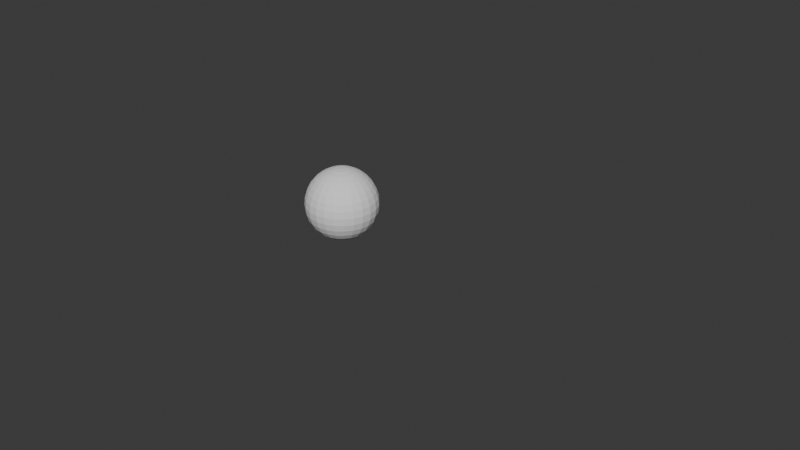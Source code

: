 # Source: cache_export_playback_review.blend  (saved by Blender 5.1.29; exported with 4.5.12 LTS)
import bpy
from mathutils import Matrix  # noqa: F401  (used for matrix-valued properties, if any)

bpy.ops.wm.read_factory_settings(use_empty=True)
scene = bpy.context.scene
scene.name = 'Scene'

# ---- collections
col_collection = bpy.data.collections.new('Collection'); scene.collection.children.link(col_collection)
col_fluidsim_output = bpy.data.collections.new('FluidSim Output'); scene.collection.children.link(col_fluidsim_output)

# ---- materials (node trees are filled in below, after node groups)
mat_fluidsim_liquid = bpy.data.materials.new('FluidSim Liquid')
mat_fluidsim_liquid.surface_render_method = 'BLENDED'
mat_fluidsim_liquid.blend_method = 'BLEND'
mat_fluidsim_liquid.diffuse_color = (0.35, 0.65, 0.9, 0.65)
mat_fluidsim_particles = bpy.data.materials.new('FluidSim Particles')
mat_fluidsim_particles.diffuse_color = (0.1, 0.45, 1.0, 1.0)
mat_fluidsim_particles_001 = bpy.data.materials.new('FluidSim Particles.001')
mat_fluidsim_particles_001.diffuse_color = (0.1, 0.45, 1.0, 1.0)

# ---- material node trees
mat_fluidsim_liquid.use_nodes = True; mat_fluidsim_liquid.node_tree.nodes.clear()
_N = mat_fluidsim_liquid.node_tree.nodes; _L = mat_fluidsim_liquid.node_tree.links
n0 = _N.new('ShaderNodeBsdfPrincipled'); n0.name = 'Principled BSDF'; n0.location = (-200, 100)
n0.inputs[0].default_value = (0.6, 0.8, 0.95, 1.0)
n0.inputs[2].default_value = 0.02
n0.inputs[3].default_value = 1.33
n0.inputs[18].default_value = 1.0
n1 = _N.new('ShaderNodeOutputMaterial'); n1.name = 'Material Output'; n1.location = (200, 100)
_L.new(n0.outputs[0], n1.inputs[0])
n1.is_active_output = True
mat_fluidsim_particles.use_nodes = True; mat_fluidsim_particles.node_tree.nodes.clear()
_N = mat_fluidsim_particles.node_tree.nodes; _L = mat_fluidsim_particles.node_tree.links
n0 = _N.new('ShaderNodeBsdfPrincipled'); n0.name = 'Principled BSDF'; n0.location = (-200, 100)
n0.inputs[0].default_value = (0.1, 0.45, 1.0, 1.0)
n0.inputs[2].default_value = 0.35
n1 = _N.new('ShaderNodeOutputMaterial'); n1.name = 'Material Output'; n1.location = (200, 100)
_L.new(n0.outputs[0], n1.inputs[0])
n1.is_active_output = True
mat_fluidsim_particles_001.use_nodes = True; mat_fluidsim_particles_001.node_tree.nodes.clear()
_N = mat_fluidsim_particles_001.node_tree.nodes; _L = mat_fluidsim_particles_001.node_tree.links
n0 = _N.new('ShaderNodeBsdfPrincipled'); n0.name = 'Principled BSDF'; n0.location = (-200, 100)
n0.inputs[0].default_value = (1.0, 0.3139, 0.0, 1.0)
n0.inputs[2].default_value = 0.35
n1 = _N.new('ShaderNodeOutputMaterial'); n1.name = 'Material Output'; n1.location = (200, 100)
_L.new(n0.outputs[0], n1.inputs[0])
n1.is_active_output = True

# ---- world
world_world = bpy.data.worlds.new('World'); scene.world = world_world
world_world.use_nodes = True; world_world.node_tree.nodes.clear()
_N = world_world.node_tree.nodes; _L = world_world.node_tree.links
n0 = _N.new('ShaderNodeOutputWorld'); n0.name = 'World Output'; n0.location = (200, 100)
n1 = _N.new('ShaderNodeBackground'); n1.name = 'Background'; n1.location = (-200, 100)
n1.inputs[0].default_value = (0.05088, 0.05088, 0.05088, 1.0)
_L.new(n1.outputs[0], n0.inputs[0])
n0.is_active_output = True
world_world.color = (0.05088, 0.05088, 0.05088)
world_world.sun_shadow_jitter_overblur = 0.0

# ---- meshes
me_fluidsim_domain_003 = bpy.data.meshes.new('FluidSim Domain.003')
me_fluidsim_domain_003.from_pydata([(-0.5, -0.5, -0.5), (-0.5, -0.5, 0.5), (-0.5, 0.5, -0.5), (-0.5, 0.5, 0.5), (0.5, -0.5, -0.5), (0.5, -0.5, 0.5), (0.5, 0.5, -0.5), (0.5, 0.5, 0.5)], [], [(0, 1, 3, 2), (2, 3, 7, 6), (6, 7, 5, 4), (4, 5, 1, 0), (2, 6, 4, 0), (7, 3, 1, 5)])
me_fluidsim_domain_003.update()
me_fluidsim_source_003 = bpy.data.meshes.new('FluidSim Source.003')
me_fluidsim_source_003.from_pydata([(-0.5, -0.5, -0.5), (-0.5, -0.5, 0.5), (-0.5, 0.5, -0.5), (-0.5, 0.5, 0.5), (0.5, -0.5, -0.5), (0.5, -0.5, 0.5), (0.5, 0.5, -0.5), (0.5, 0.5, 0.5)], [], [(0, 1, 3, 2), (2, 3, 7, 6), (6, 7, 5, 4), (4, 5, 1, 0), (2, 6, 4, 0), (7, 3, 1, 5)])
me_fluidsim_source_003.update()
me_fluidsim_collider_003 = bpy.data.meshes.new('FluidSim Collider.003')
me_fluidsim_collider_003.from_pydata([(0.0, 0.0, 0.5), (0.0, 0.4157, 0.2778), (0.0, 0.4619, 0.1913), (0.0, 0.4157, -0.2778), (0.0, 0.0, -0.5), (0.02525, 0.09422, 0.4904), (0.04952, 0.1848, 0.4619), (0.0719, 0.2683, 0.4157), (0.09151, 0.3415, 0.3536), (0.1076, 0.4016, 0.2778), (0.1196, 0.4462, 0.1913), (0.1269, 0.4737, 0.09755), (0.1294, 0.483, 0.0), (0.1269, 0.4737, -0.09755), (0.1196, 0.4462, -0.1913), (0.1076, 0.4016, -0.2778), (0.09151, 0.3415, -0.3536), (0.0719, 0.2683, -0.4157), (0.04952, 0.1848, -0.4619), (0.02525, 0.09422, -0.4904), (0.04877, 0.08448, 0.4904), (0.09567, 0.1657, 0.4619), (0.1389, 0.2406, 0.4157), (0.1768, 0.3062, 0.3536), (0.2079, 0.36, 0.2778), (0.231, 0.4001, 0.1913), (0.2452, 0.4247, 0.09755), (0.25, 0.433, 0.0), (0.2452, 0.4247, -0.09755), (0.231, 0.4001, -0.1913), (0.2079, 0.36, -0.2778), (0.1768, 0.3062, -0.3536), (0.1389, 0.2406, -0.4157), (0.09567, 0.1657, -0.4619), (0.04877, 0.08448, -0.4904), (0.06897, 0.06897, 0.4904), (0.1353, 0.1353, 0.4619), (0.1964, 0.1964, 0.4157), (0.25, 0.25, 0.3536), (0.294, 0.294, 0.2778), (0.3266, 0.3266, 0.1913), (0.3468, 0.3468, 0.09755), (0.3536, 0.3536, 0.0), (0.3468, 0.3468, -0.09755), (0.3266, 0.3266, -0.1913), (0.294, 0.294, -0.2778), (0.25, 0.25, -0.3536), (0.1964, 0.1964, -0.4157), (0.1353, 0.1353, -0.4619), (0.06897, 0.06897, -0.4904), (0.08448, 0.04877, 0.4904), (0.1657, 0.09567, 0.4619), (0.2406, 0.1389, 0.4157), (0.3062, 0.1768, 0.3536), (0.36, 0.2079, 0.2778), (0.4001, 0.231, 0.1913), (0.4247, 0.2452, 0.09755), (0.433, 0.25, 0.0), (0.4247, 0.2452, -0.09755), (0.4001, 0.231, -0.1913), (0.36, 0.2079, -0.2778), (0.3062, 0.1768, -0.3536), (0.2406, 0.1389, -0.4157), (0.1657, 0.09567, -0.4619), (0.08448, 0.04877, -0.4904), (0.09422, 0.02525, 0.4904), (0.1848, 0.04952, 0.4619), (0.2683, 0.0719, 0.4157), (0.3415, 0.09151, 0.3536), (0.4016, 0.1076, 0.2778), (0.4462, 0.1196, 0.1913), (0.4737, 0.1269, 0.09755), (0.483, 0.1294, 0.0), (0.4737, 0.1269, -0.09755), (0.4462, 0.1196, -0.1913), (0.4016, 0.1076, -0.2778), (0.3415, 0.09151, -0.3536), (0.2683, 0.0719, -0.4157), (0.1848, 0.04952, -0.4619), (0.09422, 0.02525, -0.4904), (0.09755, 3.725e-09, 0.4904), (0.1913, -7.451e-09, 0.4619), (0.2778, -2.235e-08, 0.4157), (0.3536, 7.451e-09, 0.3536), (0.4157, -2.235e-08, 0.2778), (0.4619, -1.49e-08, 0.1913), (0.4904, -7.451e-09, 0.09755), (0.5, -1.49e-08, 0.0), (0.4904, -7.451e-09, -0.09755), (0.4619, -1.49e-08, -0.1913), (0.4157, -2.235e-08, -0.2778), (0.3536, 7.451e-09, -0.3536), (0.2778, -2.235e-08, -0.4157), (0.1913, -7.451e-09, -0.4619), (0.09755, 3.725e-09, -0.4904), (0.09422, -0.02525, 0.4904), (0.1848, -0.04952, 0.4619), (0.2683, -0.0719, 0.4157), (0.3415, -0.09151, 0.3536), (0.4016, -0.1076, 0.2778), (0.4462, -0.1196, 0.1913), (0.4737, -0.1269, 0.09755), (0.483, -0.1294, 0.0), (0.4737, -0.1269, -0.09755), (0.4462, -0.1196, -0.1913), (0.4016, -0.1076, -0.2778), (0.3415, -0.09151, -0.3536), (0.2683, -0.0719, -0.4157), (0.1848, -0.04952, -0.4619), (0.09422, -0.02525, -0.4904), (0.08448, -0.04877, 0.4904), (0.1657, -0.09567, 0.4619), (0.2406, -0.1389, 0.4157), (0.3062, -0.1768, 0.3536), (0.36, -0.2079, 0.2778), (0.4001, -0.231, 0.1913), (0.4247, -0.2452, 0.09755), (0.433, -0.25, 0.0), (0.4247, -0.2452, -0.09755), (0.4001, -0.231, -0.1913), (0.36, -0.2079, -0.2778), (0.3062, -0.1768, -0.3536), (0.2406, -0.1389, -0.4157), (0.1657, -0.09567, -0.4619), (0.08448, -0.04877, -0.4904), (0.06897, -0.06897, 0.4904), (0.1353, -0.1353, 0.4619), (0.1964, -0.1964, 0.4157), (0.25, -0.25, 0.3536), (0.294, -0.294, 0.2778), (0.3266, -0.3266, 0.1913), (0.3468, -0.3468, 0.09755), (0.3536, -0.3536, 0.0), (0.3468, -0.3468, -0.09755), (0.3266, -0.3266, -0.1913), (0.294, -0.294, -0.2778), (0.25, -0.25, -0.3536), (0.1964, -0.1964, -0.4157), (0.1353, -0.1353, -0.4619), (0.06897, -0.06897, -0.4904), (0.04877, -0.08448, 0.4904), (0.09567, -0.1657, 0.4619), (0.1389, -0.2406, 0.4157), (0.1768, -0.3062, 0.3536), (0.2079, -0.36, 0.2778), (0.231, -0.4001, 0.1913), (0.2452, -0.4247, 0.09755), (0.25, -0.433, 0.0), (0.2452, -0.4247, -0.09755), (0.231, -0.4001, -0.1913), (0.2079, -0.36, -0.2778), (0.1768, -0.3062, -0.3536), (0.1389, -0.2406, -0.4157), (0.09567, -0.1657, -0.4619), (0.04877, -0.08448, -0.4904), (0.02525, -0.09422, 0.4904), (0.04952, -0.1848, 0.4619), (0.0719, -0.2683, 0.4157), (0.09151, -0.3415, 0.3536), (0.1076, -0.4016, 0.2778), (0.1196, -0.4462, 0.1913), (0.1269, -0.4737, 0.09755), (0.1294, -0.483, 0.0), (0.1269, -0.4737, -0.09755), (0.1196, -0.4462, -0.1913), (0.1076, -0.4016, -0.2778), (0.09151, -0.3415, -0.3536), (0.0719, -0.2683, -0.4157), (0.04952, -0.1848, -0.4619), (0.02525, -0.09422, -0.4904), (0.0, -0.09755, 0.4904), (-1.49e-08, -0.1913, 0.4619), (-2.98e-08, -0.2778, 0.4157), (1.49e-08, -0.3536, 0.3536), (-7.451e-08, -0.4157, 0.2778), (-3.725e-08, -0.4619, 0.1913), (5.215e-08, -0.4904, 0.09755), (-2.98e-08, -0.5, 0.0), (5.215e-08, -0.4904, -0.09755), (-3.725e-08, -0.4619, -0.1913), (-7.451e-08, -0.4157, -0.2778), (1.49e-08, -0.3536, -0.3536), (-2.98e-08, -0.2778, -0.4157), (-1.49e-08, -0.1913, -0.4619), (0.0, -0.09755, -0.4904), (-0.02525, -0.09422, 0.4904), (-0.04952, -0.1848, 0.4619), (-0.0719, -0.2683, 0.4157), (-0.09151, -0.3415, 0.3536), (-0.1076, -0.4016, 0.2778), (-0.1196, -0.4462, 0.1913), (-0.1269, -0.4737, 0.09755), (-0.1294, -0.483, 0.0), (-0.1269, -0.4737, -0.09755), (-0.1196, -0.4462, -0.1913), (-0.1076, -0.4016, -0.2778), (-0.09151, -0.3415, -0.3536), (-0.0719, -0.2683, -0.4157), (-0.04952, -0.1848, -0.4619), (-0.02525, -0.09422, -0.4904), (-0.04877, -0.08448, 0.4904), (-0.09567, -0.1657, 0.4619), (-0.1389, -0.2406, 0.4157), (-0.1768, -0.3062, 0.3536), (-0.2079, -0.36, 0.2778), (-0.231, -0.4001, 0.1913), (-0.2452, -0.4247, 0.09755), (-0.25, -0.433, 0.0), (-0.2452, -0.4247, -0.09755), (-0.231, -0.4001, -0.1913), (-0.2079, -0.36, -0.2778), (-0.1768, -0.3062, -0.3536), (-0.1389, -0.2406, -0.4157), (-0.09567, -0.1657, -0.4619), (-0.04877, -0.08448, -0.4904), (-0.06897, -0.06897, 0.4904), (-0.1353, -0.1353, 0.4619), (-0.1964, -0.1964, 0.4157), (-0.25, -0.25, 0.3536), (-0.294, -0.294, 0.2778), (-0.3266, -0.3266, 0.1913), (-0.3468, -0.3468, 0.09755), (-0.3536, -0.3536, 0.0), (-0.3468, -0.3468, -0.09755), (-0.3266, -0.3266, -0.1913), (-0.294, -0.294, -0.2778), (-0.25, -0.25, -0.3536), (-0.1964, -0.1964, -0.4157), (-0.1353, -0.1353, -0.4619), (-0.06897, -0.06897, -0.4904), (-0.08448, -0.04877, 0.4904), (-0.1657, -0.09567, 0.4619), (-0.2406, -0.1389, 0.4157), (-0.3062, -0.1768, 0.3536), (-0.36, -0.2079, 0.2778), (-0.4001, -0.231, 0.1913), (-0.4247, -0.2452, 0.09755), (-0.433, -0.25, 0.0), (-0.4247, -0.2452, -0.09755), (-0.4001, -0.231, -0.1913), (-0.36, -0.2079, -0.2778), (-0.3062, -0.1768, -0.3536), (-0.2406, -0.1389, -0.4157), (-0.1657, -0.09567, -0.4619), (-0.08448, -0.04877, -0.4904), (-0.09422, -0.02525, 0.4904), (-0.1848, -0.04952, 0.4619), (-0.2683, -0.0719, 0.4157), (-0.3415, -0.09151, 0.3536), (-0.4016, -0.1076, 0.2778), (-0.4462, -0.1196, 0.1913), (-0.4737, -0.1269, 0.09755), (-0.483, -0.1294, 0.0), (-0.4737, -0.1269, -0.09755), (-0.4462, -0.1196, -0.1913), (-0.4016, -0.1076, -0.2778), (-0.3415, -0.09151, -0.3536), (-0.2683, -0.0719, -0.4157), (-0.1848, -0.04952, -0.4619), (-0.09422, -0.02525, -0.4904), (-0.09755, 5.588e-09, 0.4904), (-0.1913, 1.49e-08, 0.4619), (-0.2778, 2.98e-08, 0.4157), (-0.3536, -1.49e-08, 0.3536), (-0.4157, 9.686e-08, 0.2778), (-0.4619, 6.706e-08, 0.1913), (-0.4904, -5.215e-08, 0.09755), (-0.5, 5.96e-08, 0.0), (-0.4904, -5.215e-08, -0.09755), (-0.4619, 6.706e-08, -0.1913), (-0.4157, 9.686e-08, -0.2778), (-0.3536, -1.49e-08, -0.3536), (-0.2778, 2.98e-08, -0.4157), (-0.1913, 1.49e-08, -0.4619), (-0.09755, 5.588e-09, -0.4904), (-0.09422, 0.02525, 0.4904), (-0.1848, 0.04952, 0.4619), (-0.2683, 0.0719, 0.4157), (-0.3415, 0.09151, 0.3536), (-0.4016, 0.1076, 0.2778), (-0.4462, 0.1196, 0.1913), (-0.4737, 0.1269, 0.09755), (-0.483, 0.1294, 0.0), (-0.4737, 0.1269, -0.09755), (-0.4462, 0.1196, -0.1913), (-0.4016, 0.1076, -0.2778), (-0.3415, 0.09151, -0.3536), (-0.2683, 0.0719, -0.4157), (-0.1848, 0.04952, -0.4619), (-0.09422, 0.02525, -0.4904), (-0.08448, 0.04877, 0.4904), (-0.1657, 0.09567, 0.4619), (-0.2406, 0.1389, 0.4157), (-0.3062, 0.1768, 0.3536), (-0.36, 0.2079, 0.2778), (-0.4001, 0.231, 0.1913), (-0.4247, 0.2452, 0.09755), (-0.433, 0.25, 0.0), (-0.4247, 0.2452, -0.09755), (-0.4001, 0.231, -0.1913), (-0.36, 0.2079, -0.2778), (-0.3062, 0.1768, -0.3536), (-0.2406, 0.1389, -0.4157), (-0.1657, 0.09567, -0.4619), (-0.08448, 0.04877, -0.4904), (-0.06897, 0.06897, 0.4904), (-0.1353, 0.1353, 0.4619), (-0.1964, 0.1964, 0.4157), (-0.25, 0.25, 0.3536), (-0.294, 0.294, 0.2778), (-0.3266, 0.3266, 0.1913), (-0.3468, 0.3468, 0.09755), (-0.3536, 0.3536, 0.0), (-0.3468, 0.3468, -0.09755), (-0.3266, 0.3266, -0.1913), (-0.294, 0.294, -0.2778), (-0.25, 0.25, -0.3536), (-0.1964, 0.1964, -0.4157), (-0.1353, 0.1353, -0.4619), (-0.06897, 0.06897, -0.4904), (-0.04877, 0.08448, 0.4904), (-0.09567, 0.1657, 0.4619), (-0.1389, 0.2406, 0.4157), (-0.1768, 0.3062, 0.3536), (-0.2079, 0.36, 0.2778), (-0.231, 0.4001, 0.1913), (-0.2452, 0.4247, 0.09755), (-0.25, 0.433, 0.0), (-0.2452, 0.4247, -0.09755), (-0.231, 0.4001, -0.1913), (-0.2079, 0.36, -0.2778), (-0.1768, 0.3062, -0.3536), (-0.1389, 0.2406, -0.4157), (-0.09567, 0.1657, -0.4619), (-0.04877, 0.08448, -0.4904), (-0.02525, 0.09422, 0.4904), (-0.04952, 0.1848, 0.4619), (-0.0719, 0.2683, 0.4157), (-0.09151, 0.3415, 0.3536), (-0.1076, 0.4016, 0.2778), (-0.1196, 0.4462, 0.1913), (-0.1269, 0.4737, 0.09755), (-0.1294, 0.483, 0.0), (-0.1269, 0.4737, -0.09755), (-0.1196, 0.4462, -0.1913), (-0.1076, 0.4016, -0.2778), (-0.09151, 0.3415, -0.3536), (-0.0719, 0.2683, -0.4157), (-0.04952, 0.1848, -0.4619), (-0.02525, 0.09422, -0.4904), (5.588e-09, 0.09755, 0.4904), (1.49e-08, 0.1913, 0.4619), (1.49e-08, 0.2778, 0.4157), (7.451e-09, 0.3536, 0.3536), (-5.215e-08, 0.4904, 0.09755), (5.215e-08, 0.5, 0.0), (-5.215e-08, 0.4904, -0.09755), (1.043e-07, 0.4619, -0.1913), (7.451e-09, 0.3536, -0.3536), (1.49e-08, 0.2778, -0.4157), (1.49e-08, 0.1913, -0.4619), (5.588e-09, 0.09755, -0.4904)], [], [(356, 355, 12, 13), (351, 350, 5, 6), (357, 356, 13, 14), (352, 351, 6, 7), (3, 357, 14, 15), (353, 352, 7, 8), (358, 3, 15, 16), (1, 353, 8, 9), (359, 358, 16, 17), (2, 1, 9, 10), (360, 359, 17, 18), (354, 2, 10, 11), (361, 360, 18, 19), (355, 354, 11, 12), (350, 0, 5), (4, 361, 19), (19, 18, 33, 34), (12, 11, 26, 27), (5, 0, 20), (4, 19, 34), (13, 12, 27, 28), (6, 5, 20, 21), (14, 13, 28, 29), (7, 6, 21, 22), (15, 14, 29, 30), (8, 7, 22, 23), (16, 15, 30, 31), (9, 8, 23, 24), (17, 16, 31, 32), (10, 9, 24, 25), (18, 17, 32, 33), (11, 10, 25, 26), (31, 30, 45, 46), (24, 23, 38, 39), (32, 31, 46, 47), (25, 24, 39, 40), (33, 32, 47, 48), (26, 25, 40, 41), (34, 33, 48, 49), (27, 26, 41, 42), (20, 0, 35), (4, 34, 49), (28, 27, 42, 43), (21, 20, 35, 36), (29, 28, 43, 44), (22, 21, 36, 37), (30, 29, 44, 45), (23, 22, 37, 38), (35, 0, 50), (4, 49, 64), (43, 42, 57, 58), (36, 35, 50, 51), (44, 43, 58, 59), (37, 36, 51, 52), (45, 44, 59, 60), (38, 37, 52, 53), (46, 45, 60, 61), (39, 38, 53, 54), (47, 46, 61, 62), (40, 39, 54, 55), (48, 47, 62, 63), (41, 40, 55, 56), (49, 48, 63, 64), (42, 41, 56, 57), (54, 53, 68, 69), (62, 61, 76, 77), (55, 54, 69, 70), (63, 62, 77, 78), (56, 55, 70, 71), (64, 63, 78, 79), (57, 56, 71, 72), (50, 0, 65), (4, 64, 79), (58, 57, 72, 73), (51, 50, 65, 66), (59, 58, 73, 74), (52, 51, 66, 67), (60, 59, 74, 75), (53, 52, 67, 68), (61, 60, 75, 76), (73, 72, 87, 88), (66, 65, 80, 81), (74, 73, 88, 89), (67, 66, 81, 82), (75, 74, 89, 90), (68, 67, 82, 83), (76, 75, 90, 91), (69, 68, 83, 84), (77, 76, 91, 92), (70, 69, 84, 85), (78, 77, 92, 93), (71, 70, 85, 86), (79, 78, 93, 94), (72, 71, 86, 87), (65, 0, 80), (4, 79, 94), (92, 91, 106, 107), (85, 84, 99, 100), (93, 92, 107, 108), (86, 85, 100, 101), (94, 93, 108, 109), (87, 86, 101, 102), (80, 0, 95), (4, 94, 109), (88, 87, 102, 103), (81, 80, 95, 96), (89, 88, 103, 104), (82, 81, 96, 97), (90, 89, 104, 105), (83, 82, 97, 98), (91, 90, 105, 106), (84, 83, 98, 99), (96, 95, 110, 111), (104, 103, 118, 119), (97, 96, 111, 112), (105, 104, 119, 120), (98, 97, 112, 113), (106, 105, 120, 121), (99, 98, 113, 114), (107, 106, 121, 122), (100, 99, 114, 115), (108, 107, 122, 123), (101, 100, 115, 116), (109, 108, 123, 124), (102, 101, 116, 117), (95, 0, 110), (4, 109, 124), (103, 102, 117, 118), (115, 114, 129, 130), (123, 122, 137, 138), (116, 115, 130, 131), (124, 123, 138, 139), (117, 116, 131, 132), (110, 0, 125), (4, 124, 139), (118, 117, 132, 133), (111, 110, 125, 126), (119, 118, 133, 134), (112, 111, 126, 127), (120, 119, 134, 135), (113, 112, 127, 128), (121, 120, 135, 136), (114, 113, 128, 129), (122, 121, 136, 137), (134, 133, 148, 149), (127, 126, 141, 142), (135, 134, 149, 150), (128, 127, 142, 143), (136, 135, 150, 151), (129, 128, 143, 144), (137, 136, 151, 152), (130, 129, 144, 145), (138, 137, 152, 153), (131, 130, 145, 146), (139, 138, 153, 154), (132, 131, 146, 147), (125, 0, 140), (4, 139, 154), (133, 132, 147, 148), (126, 125, 140, 141), (153, 152, 167, 168), (146, 145, 160, 161), (154, 153, 168, 169), (147, 146, 161, 162), (140, 0, 155), (4, 154, 169), (148, 147, 162, 163), (141, 140, 155, 156), (149, 148, 163, 164), (142, 141, 156, 157), (150, 149, 164, 165), (143, 142, 157, 158), (151, 150, 165, 166), (144, 143, 158, 159), (152, 151, 166, 167), (145, 144, 159, 160), (165, 164, 179, 180), (158, 157, 172, 173), (166, 165, 180, 181), (159, 158, 173, 174), (167, 166, 181, 182), (160, 159, 174, 175), (168, 167, 182, 183), (161, 160, 175, 176), (169, 168, 183, 184), (162, 161, 176, 177), (155, 0, 170), (4, 169, 184), (163, 162, 177, 178), (156, 155, 170, 171), (164, 163, 178, 179), (157, 156, 171, 172), (184, 183, 198, 199), (177, 176, 191, 192), (170, 0, 185), (4, 184, 199), (178, 177, 192, 193), (171, 170, 185, 186), (179, 178, 193, 194), (172, 171, 186, 187), (180, 179, 194, 195), (173, 172, 187, 188), (181, 180, 195, 196), (174, 173, 188, 189), (182, 181, 196, 197), (175, 174, 189, 190), (183, 182, 197, 198), (176, 175, 190, 191), (188, 187, 202, 203), (196, 195, 210, 211), (189, 188, 203, 204), (197, 196, 211, 212), (190, 189, 204, 205), (198, 197, 212, 213), (191, 190, 205, 206), (199, 198, 213, 214), (192, 191, 206, 207), (185, 0, 200), (4, 199, 214), (193, 192, 207, 208), (186, 185, 200, 201), (194, 193, 208, 209), (187, 186, 201, 202), (195, 194, 209, 210), (207, 206, 221, 222), (200, 0, 215), (4, 214, 229), (208, 207, 222, 223), (201, 200, 215, 216), (209, 208, 223, 224), (202, 201, 216, 217), (210, 209, 224, 225), (203, 202, 217, 218), (211, 210, 225, 226), (204, 203, 218, 219), (212, 211, 226, 227), (205, 204, 219, 220), (213, 212, 227, 228), (206, 205, 220, 221), (214, 213, 228, 229), (226, 225, 240, 241), (219, 218, 233, 234), (227, 226, 241, 242), (220, 219, 234, 235), (228, 227, 242, 243), (221, 220, 235, 236), (229, 228, 243, 244), (222, 221, 236, 237), (215, 0, 230), (4, 229, 244), (223, 222, 237, 238), (216, 215, 230, 231), (224, 223, 238, 239), (217, 216, 231, 232), (225, 224, 239, 240), (218, 217, 232, 233), (230, 0, 245), (4, 244, 259), (238, 237, 252, 253), (231, 230, 245, 246), (239, 238, 253, 254), (232, 231, 246, 247), (240, 239, 254, 255), (233, 232, 247, 248), (241, 240, 255, 256), (234, 233, 248, 249), (242, 241, 256, 257), (235, 234, 249, 250), (243, 242, 257, 258), (236, 235, 250, 251), (244, 243, 258, 259), (237, 236, 251, 252), (249, 248, 263, 264), (257, 256, 271, 272), (250, 249, 264, 265), (258, 257, 272, 273), (251, 250, 265, 266), (259, 258, 273, 274), (252, 251, 266, 267), (245, 0, 260), (4, 259, 274), (253, 252, 267, 268), (246, 245, 260, 261), (254, 253, 268, 269), (247, 246, 261, 262), (255, 254, 269, 270), (248, 247, 262, 263), (256, 255, 270, 271), (268, 267, 282, 283), (261, 260, 275, 276), (269, 268, 283, 284), (262, 261, 276, 277), (270, 269, 284, 285), (263, 262, 277, 278), (271, 270, 285, 286), (264, 263, 278, 279), (272, 271, 286, 287), (265, 264, 279, 280), (273, 272, 287, 288), (266, 265, 280, 281), (274, 273, 288, 289), (267, 266, 281, 282), (260, 0, 275), (4, 274, 289), (287, 286, 301, 302), (280, 279, 294, 295), (288, 287, 302, 303), (281, 280, 295, 296), (289, 288, 303, 304), (282, 281, 296, 297), (275, 0, 290), (4, 289, 304), (283, 282, 297, 298), (276, 275, 290, 291), (284, 283, 298, 299), (277, 276, 291, 292), (285, 284, 299, 300), (278, 277, 292, 293), (286, 285, 300, 301), (279, 278, 293, 294), (299, 298, 313, 314), (292, 291, 306, 307), (300, 299, 314, 315), (293, 292, 307, 308), (301, 300, 315, 316), (294, 293, 308, 309), (302, 301, 316, 317), (295, 294, 309, 310), (303, 302, 317, 318), (296, 295, 310, 311), (304, 303, 318, 319), (297, 296, 311, 312), (290, 0, 305), (4, 304, 319), (298, 297, 312, 313), (291, 290, 305, 306), (318, 317, 332, 333), (311, 310, 325, 326), (319, 318, 333, 334), (312, 311, 326, 327), (305, 0, 320), (4, 319, 334), (313, 312, 327, 328), (306, 305, 320, 321), (314, 313, 328, 329), (307, 306, 321, 322), (315, 314, 329, 330), (308, 307, 322, 323), (316, 315, 330, 331), (309, 308, 323, 324), (317, 316, 331, 332), (310, 309, 324, 325), (322, 321, 336, 337), (330, 329, 344, 345), (323, 322, 337, 338), (331, 330, 345, 346), (324, 323, 338, 339), (332, 331, 346, 347), (325, 324, 339, 340), (333, 332, 347, 348), (326, 325, 340, 341), (334, 333, 348, 349), (327, 326, 341, 342), (320, 0, 335), (4, 334, 349), (328, 327, 342, 343), (321, 320, 335, 336), (329, 328, 343, 344), (341, 340, 2, 354), (349, 348, 360, 361), (342, 341, 354, 355), (335, 0, 350), (4, 349, 361), (343, 342, 355, 356), (336, 335, 350, 351), (344, 343, 356, 357), (337, 336, 351, 352), (345, 344, 357, 3), (338, 337, 352, 353), (346, 345, 3, 358), (339, 338, 353, 1), (347, 346, 358, 359), (340, 339, 1, 2), (348, 347, 359, 360)])
me_fluidsim_collider_003.update()
me_fluidsim_surface_001 = bpy.data.meshes.new('FluidSim Surface.001')
me_fluidsim_surface_001.from_pydata([], [], [])
me_fluidsim_surface_001.materials.append(mat_fluidsim_liquid)
me_fluidsim_surface_001.update()

# ---- objects
ob_fluidsim_domain = bpy.data.objects.new('FluidSim Domain', me_fluidsim_domain_003)
ob_fluidsim_source = bpy.data.objects.new('FluidSim Source', me_fluidsim_source_003)
ob_fluidsim_collider = bpy.data.objects.new('FluidSim Collider', me_fluidsim_collider_003)
ob_fluidsim_surface = bpy.data.objects.new('FluidSim Surface', me_fluidsim_surface_001)
ob_fluidsim_particles = bpy.data.objects.new('FluidSim Particles', None)
ob_fluidsim_whitewater = bpy.data.objects.new('FluidSim Whitewater', None)

# ---- transforms, parenting, visibility, modifiers, constraints
ob_fluidsim_domain.location = (1.8, 0.0, 2.0)
ob_fluidsim_domain.scale = (7.6, 4.0, 4.0)
ob_fluidsim_domain.hide_render = True
ob_fluidsim_domain.display_type = 'WIRE'
ob_fluidsim_source.location = (-1.2, 0.0, 2.6)
ob_fluidsim_source.scale = (1.2, 3.2, 2.2)
ob_fluidsim_source.hide_render = True
ob_fluidsim_source.display_type = 'WIRE'
ob_fluidsim_collider.location = (0.8, 0.0, 0.5)
ob_fluidsim_surface.location = (0.0, 0.0, 0.0)
ob_fluidsim_particles.location = (0.0, 0.0, 0.0)
ob_fluidsim_particles.empty_image_offset = (0.0, 0.0)
ob_fluidsim_whitewater.location = (0.0, 0.0, 0.0)
ob_fluidsim_whitewater.empty_image_offset = (0.0, 0.0)

# ---- collection membership
scene.collection.objects.link(ob_fluidsim_domain)
scene.collection.objects.link(ob_fluidsim_source)
scene.collection.objects.link(ob_fluidsim_collider)
col_fluidsim_output.objects.link(ob_fluidsim_surface)
col_fluidsim_output.objects.link(ob_fluidsim_particles)
col_fluidsim_output.objects.link(ob_fluidsim_whitewater)

# ---- scene / render settings (as saved in the file)
scene.frame_start = 1; scene.frame_end = 250; scene.frame_set(1)
scene.render.engine = 'CYCLES'
scene.render.bake_bias = 0.0
scene.render.bake_samples = 0
scene.cycles.sampling_pattern = 'TABULATED_SOBOL'
scene.eevee.use_volume_custom_range = False
bpy.context.view_layer.update()

# ---- added for rendering (the .blend has no active camera and no usable light): camera, sun
cam_auto = bpy.data.cameras.new('AutoCamera')
cam_auto.lens = 50.0
cam_auto.sensor_width = 36.0
cam_auto.clip_end = 1000.0
ob_auto_camera = bpy.data.objects.new('AutoCamera', cam_auto)
scene.collection.objects.link(ob_auto_camera)
ob_auto_camera.location = (9.88008, -9.69609, 6.96152)
ob_auto_camera.rotation_euler = (1.09748, -7.21219e-08, 0.694738)
scene.camera = ob_auto_camera
light_auto_sun = bpy.data.lights.new('AutoSun', 'SUN')
light_auto_sun.energy = 3.0
light_auto_sun.angle = 0.0523599
ob_auto_sun = bpy.data.objects.new('AutoSun', light_auto_sun)
scene.collection.objects.link(ob_auto_sun)
ob_auto_sun.rotation_euler = (0.872665, 0.174533, 0.523599)
bpy.context.view_layer.update()
